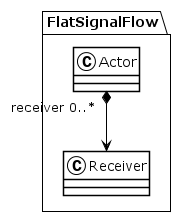

The diagram above was rendered by PlantUML. Its source (embedded in the PNG):
@startuml
!theme plain
package FlatSignalFlow {
class Actor {
}
Actor "receiver 0..*" *--> Receiver
class Receiver {
}
}
@enduml